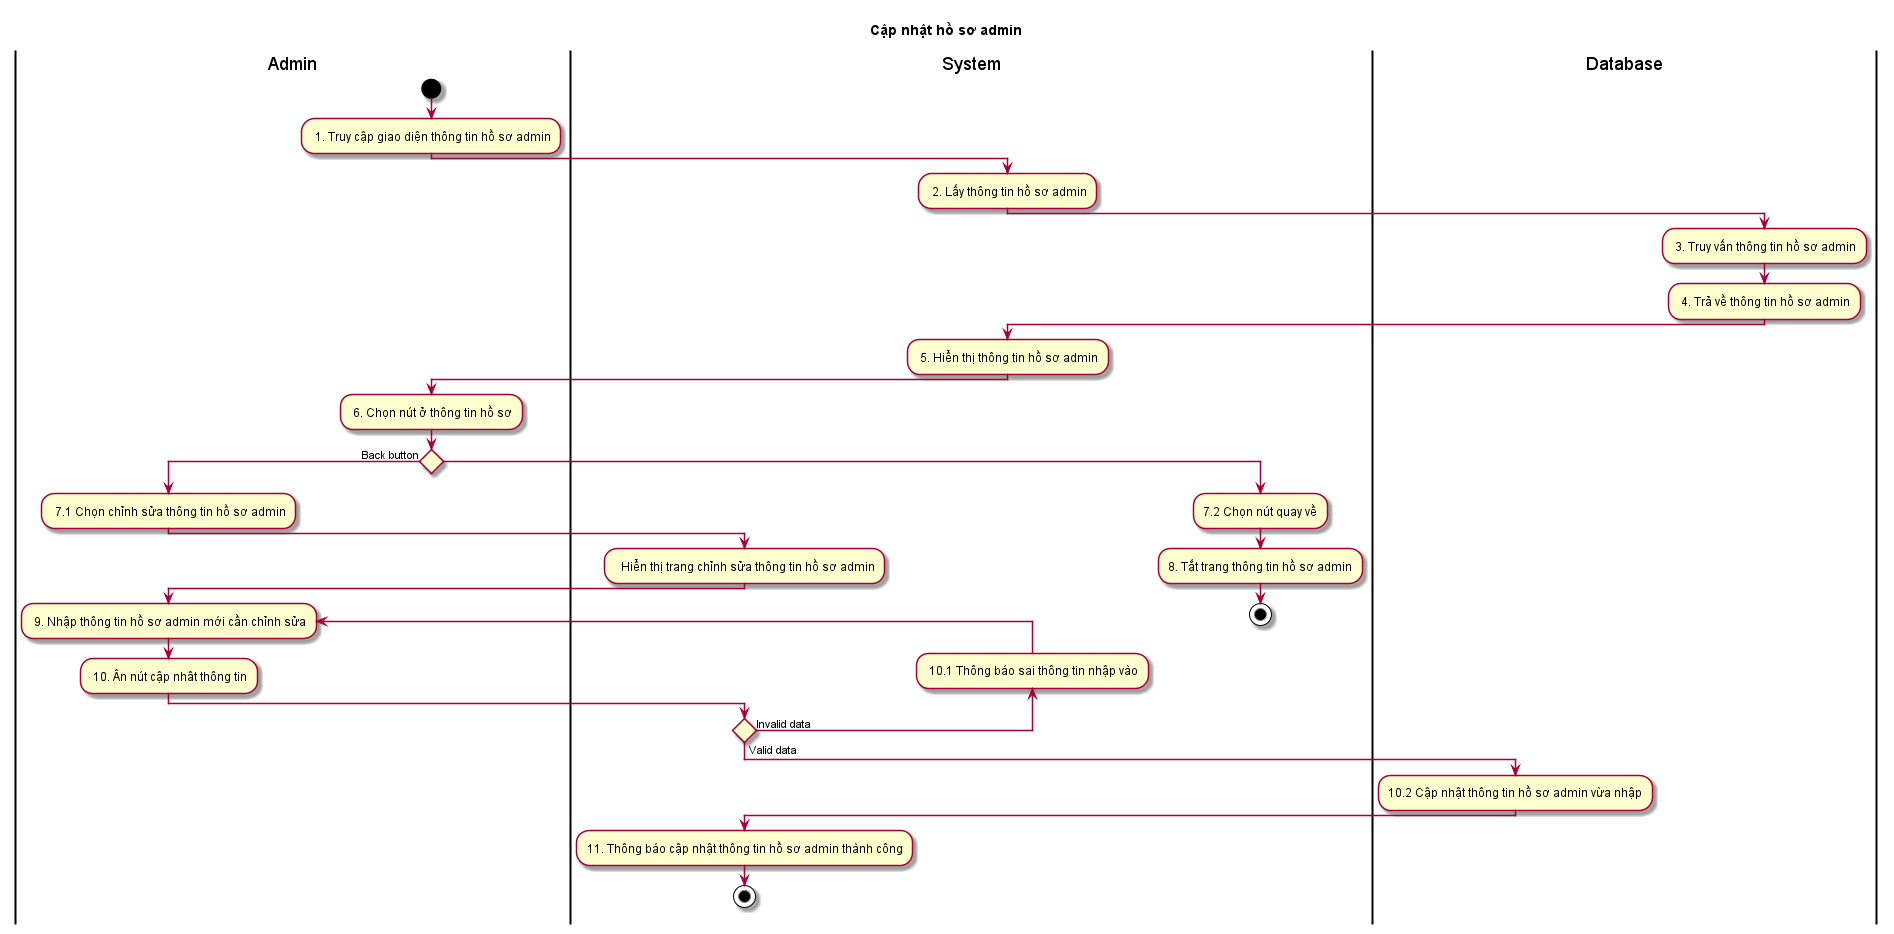

The diagram above was rendered by PlantUML. Its source (embedded in the PNG):
@startuml ActQuanLyHoSoAdmin
title Cập nhật hồ sơ admin
skin rose
|Admin|
start
: 1. Truy cập giao diện thông tin hồ sơ admin;
|System|
: 2. Lấy thông tin hồ sơ admin;
|Database|
: 3. Truy vấn thông tin hồ sơ admin;
: 4. Trả về thông tin hồ sơ admin;
|System|
: 5. Hiển thị thông tin hồ sơ admin;
|Admin|
: 6. Chọn nút ở thông tin hồ sơ;
if () then (Back button)
|Admin|
: 7.1 Chọn chỉnh sửa thông tin hồ sơ admin;
|System|
:  Hiển thị trang chỉnh sửa thông tin hồ sơ admin;
|Admin|
repeat: 9. Nhập thông tin hồ sơ admin mới cần chỉnh sửa;
: 10. Ân nút cập nhât thông tin;
|System|
backward : 10.1 Thông báo sai thông tin nhập vào;
repeat while () is (Invalid data) not (Valid data)
|Database|
:10.2 Cập nhật thông tin hồ sơ admin vừa nhập;
|System|
:11. Thông báo cập nhật thông tin hồ sơ admin thành công;
stop
else
:7.2 Chọn nút quay về;
|System|
:8. Tắt trang thông tin hồ sơ admin;
stop
@enduml